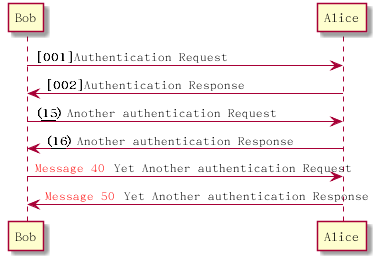

The diagram above was rendered by PlantUML. Its source (embedded in the PNG):
@startuml
autonumber "<b>[000]"
Bob -> Alice : Authentication Request
Bob <- Alice : Authentication Response

autonumber 15 "<b>(<u>##</u>)"
Bob -> Alice : Another authentication Request
Bob <- Alice : Another authentication Response

autonumber 40 10 "<font color=red>Message 0  "
Bob -> Alice : Yet Another authentication Request
Bob <- Alice : Yet Another authentication Response

@enduml